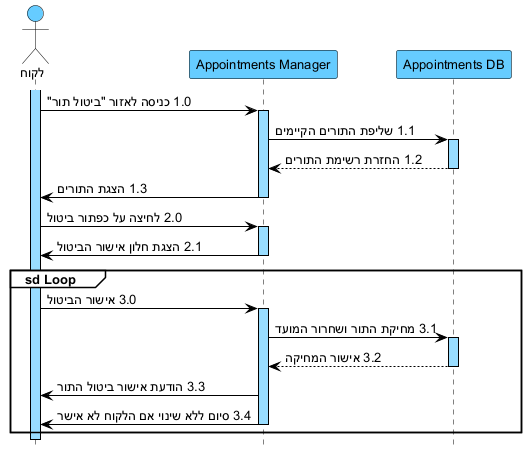

The diagram above was rendered by PlantUML. Its source (embedded in the PNG):
@startuml
hide footbox
skinparam backgroundColor white
skinparam defaultFontName Arial
skinparam defaultFontSize 13
skinparam sequence {
ArrowColor black
ArrowFontColor black
ActorBorderColor black
ActorBackgroundColor #66CCFF
LifeLineBorderColor black
LifeLineBackgroundColor #99DDFF
ParticipantBorderColor black
ParticipantBackgroundColor #66CCFF
ParticipantFontColor black
ParticipantFontSize 13
GroupBorderColor black
GroupBackgroundColor white
GroupHeaderFontColor black
}

actor "לקוח" as C
participant "Appointments Manager" as AM
participant "Appointments DB" as DB

activate C
C -> AM : 1.0 כניסה לאזור "ביטול תור"
activate AM
AM -> DB : 1.1 שליפת התורים הקיימים
activate DB
DB --> AM : 1.2 החזרת רשימת התורים
deactivate DB
AM -> C : 1.3 הצגת התורים
deactivate AM

C -> AM : 2.0 לחיצה על כפתור ביטול
activate AM
AM -> C : 2.1 הצגת חלון אישור הביטול
deactivate AM

group sd Loop
C -> AM : 3.0 אישור הביטול
activate AM
AM -> DB : 3.1 מחיקת התור ושחרור המועד
activate DB
DB --> AM : 3.2 אישור המחיקה
deactivate DB
AM -> C : 3.3 הודעת אישור ביטול התור
AM -> C : 3.4 סיום ללא שינוי אם הלקוח לא אישר
deactivate AM
end
deactivate C
@enduml